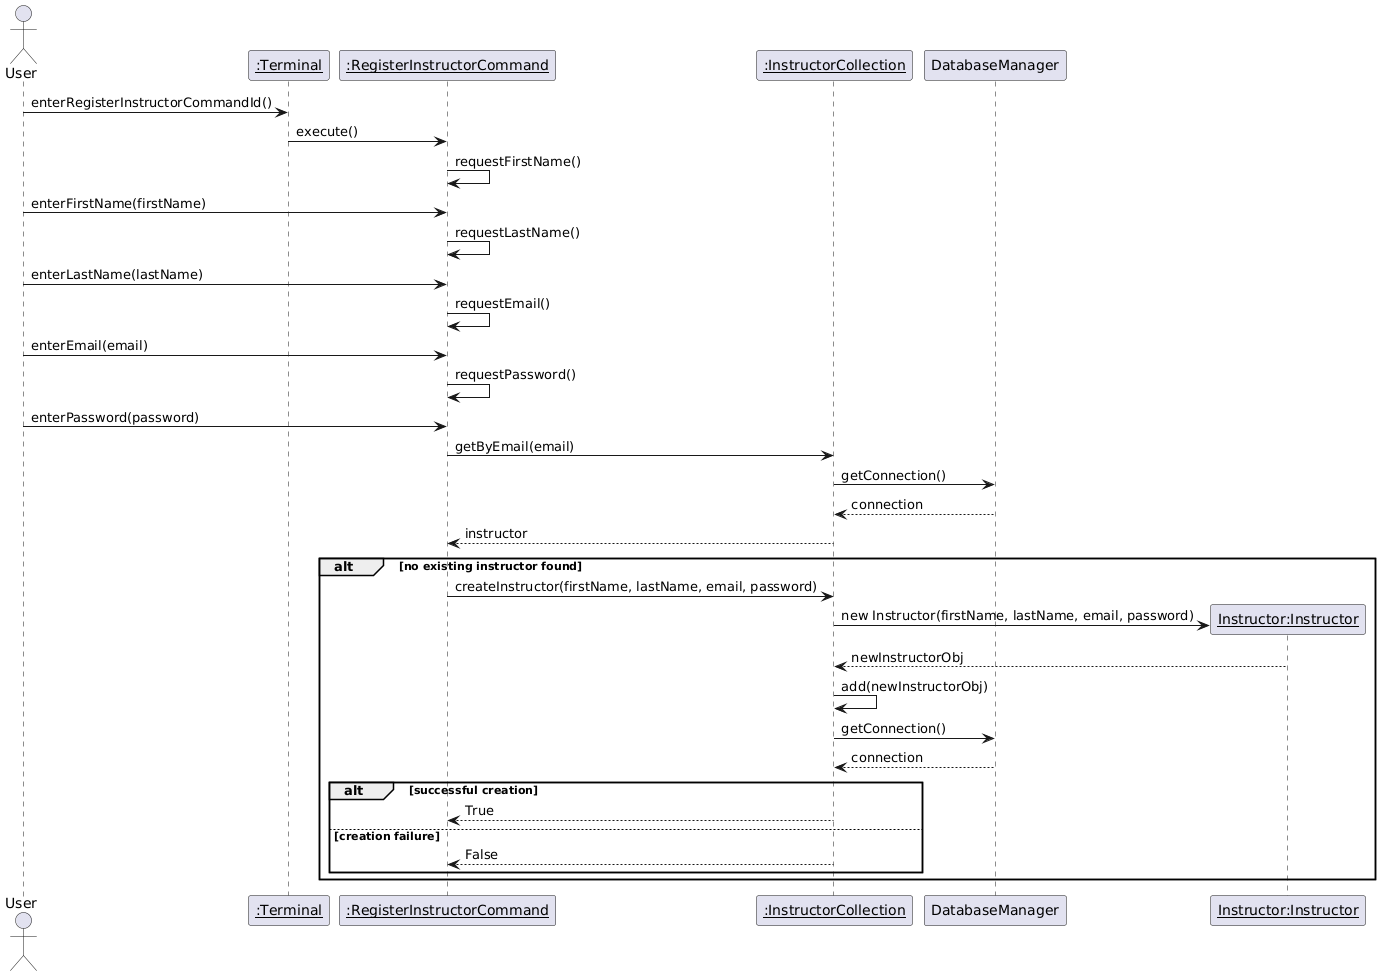

The diagram above was rendered by PlantUML. Its source (embedded in the PNG):
@startuml
actor "User" as user
participant "<u>:Terminal" as terminal
participant "<u>:RegisterInstructorCommand" as command
participant "<u>:InstructorCollection" as instructorCollection
participant "DatabaseManager" as databaseManager
participant "<u>Instructor:Instructor" as newInstructorObj

user -> terminal : enterRegisterInstructorCommandId()
terminal -> command : execute()
command -> command : requestFirstName()
user -> command : enterFirstName(firstName)
command -> command : requestLastName()
user -> command : enterLastName(lastName)
command -> command : requestEmail()
user -> command : enterEmail(email)
command -> command : requestPassword()
user -> command : enterPassword(password)

command -> instructorCollection : getByEmail(email)
instructorCollection -> databaseManager : getConnection()
databaseManager --> instructorCollection : connection
instructorCollection --> command : instructor

alt no existing instructor found
    command -> instructorCollection : createInstructor(firstName, lastName, email, password)
    instructorCollection -> newInstructorObj ** : new Instructor(firstName, lastName, email, password)
    newInstructorObj --> instructorCollection : newInstructorObj
    instructorCollection -> instructorCollection : add(newInstructorObj)
    instructorCollection -> databaseManager : getConnection()
    databaseManager --> instructorCollection : connection
    alt successful creation
        instructorCollection --> command : True
    else creation failure
        instructorCollection --> command : False
    end
end
@enduml